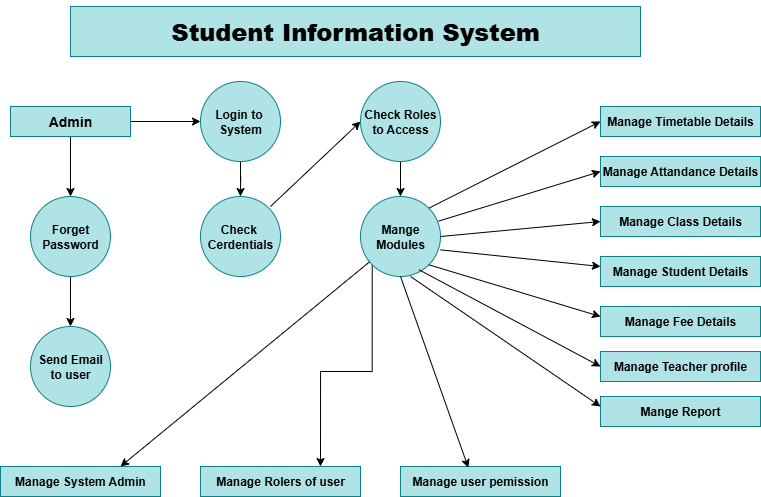

The diagram above was exported from draw.io. Its source (the exported page's mxGraphModel, read from the mxfile embedded in the PNG):
<mxGraphModel dx="1037" dy="613" grid="1" gridSize="10" guides="1" tooltips="1" connect="1" arrows="1" fold="1" page="1" pageScale="1" pageWidth="850" pageHeight="1100" math="0" shadow="0">
  <root>
    <mxCell id="0" />
    <mxCell id="1" parent="0" />
    <mxCell id="s22LWz-SzWMekgt5K8y8-1" value="&lt;h1&gt;&lt;b&gt;Student Information System&lt;/b&gt;&lt;/h1&gt;" style="rounded=0;whiteSpace=wrap;html=1;fillColor=#b0e3e6;strokeColor=#0e8088;" vertex="1" parent="1">
      <mxGeometry x="110" y="20" width="570" height="50" as="geometry" />
    </mxCell>
    <mxCell id="s22LWz-SzWMekgt5K8y8-5" style="edgeStyle=orthogonalEdgeStyle;rounded=0;orthogonalLoop=1;jettySize=auto;html=1;exitX=1;exitY=0.5;exitDx=0;exitDy=0;entryX=0;entryY=0.5;entryDx=0;entryDy=0;" edge="1" parent="1" source="s22LWz-SzWMekgt5K8y8-3" target="s22LWz-SzWMekgt5K8y8-4">
      <mxGeometry relative="1" as="geometry" />
    </mxCell>
    <mxCell id="s22LWz-SzWMekgt5K8y8-9" style="edgeStyle=orthogonalEdgeStyle;rounded=0;orthogonalLoop=1;jettySize=auto;html=1;exitX=0.5;exitY=1;exitDx=0;exitDy=0;entryX=0.5;entryY=0;entryDx=0;entryDy=0;" edge="1" parent="1" source="s22LWz-SzWMekgt5K8y8-3" target="s22LWz-SzWMekgt5K8y8-8">
      <mxGeometry relative="1" as="geometry" />
    </mxCell>
    <mxCell id="s22LWz-SzWMekgt5K8y8-3" value="&lt;h3&gt;Admin&lt;/h3&gt;" style="rounded=0;whiteSpace=wrap;html=1;fillColor=#b0e3e6;strokeColor=#0e8088;" vertex="1" parent="1">
      <mxGeometry x="50" y="120" width="120" height="30" as="geometry" />
    </mxCell>
    <mxCell id="s22LWz-SzWMekgt5K8y8-7" style="edgeStyle=orthogonalEdgeStyle;rounded=0;orthogonalLoop=1;jettySize=auto;html=1;exitX=0.5;exitY=1;exitDx=0;exitDy=0;" edge="1" parent="1" source="s22LWz-SzWMekgt5K8y8-4" target="s22LWz-SzWMekgt5K8y8-6">
      <mxGeometry relative="1" as="geometry" />
    </mxCell>
    <mxCell id="s22LWz-SzWMekgt5K8y8-4" value="&lt;b&gt;Login&amp;nbsp;&lt;span style=&quot;background-color: transparent; color: light-dark(rgb(0, 0, 0), rgb(255, 255, 255));&quot;&gt;to&amp;nbsp;&lt;/span&gt;&lt;/b&gt;&lt;div&gt;&lt;b&gt;System&lt;/b&gt;&lt;/div&gt;" style="ellipse;whiteSpace=wrap;html=1;aspect=fixed;fillColor=#b0e3e6;strokeColor=#0e8088;" vertex="1" parent="1">
      <mxGeometry x="240" y="95" width="80" height="80" as="geometry" />
    </mxCell>
    <mxCell id="s22LWz-SzWMekgt5K8y8-6" value="&lt;b&gt;Check&amp;nbsp;&lt;/b&gt;&lt;div&gt;&lt;b&gt;Cerdentials&lt;/b&gt;&lt;/div&gt;" style="ellipse;whiteSpace=wrap;html=1;aspect=fixed;fillColor=#b0e3e6;strokeColor=#0e8088;" vertex="1" parent="1">
      <mxGeometry x="240" y="210" width="80" height="80" as="geometry" />
    </mxCell>
    <mxCell id="s22LWz-SzWMekgt5K8y8-15" style="edgeStyle=orthogonalEdgeStyle;rounded=0;orthogonalLoop=1;jettySize=auto;html=1;exitX=0.5;exitY=1;exitDx=0;exitDy=0;entryX=0.5;entryY=0;entryDx=0;entryDy=0;" edge="1" parent="1" source="s22LWz-SzWMekgt5K8y8-8" target="s22LWz-SzWMekgt5K8y8-14">
      <mxGeometry relative="1" as="geometry" />
    </mxCell>
    <mxCell id="s22LWz-SzWMekgt5K8y8-8" value="&lt;b&gt;Forget&lt;/b&gt;&lt;div&gt;&lt;b&gt;Password&lt;/b&gt;&lt;/div&gt;" style="ellipse;whiteSpace=wrap;html=1;aspect=fixed;fillColor=#b0e3e6;strokeColor=#0e8088;" vertex="1" parent="1">
      <mxGeometry x="70" y="210" width="80" height="80" as="geometry" />
    </mxCell>
    <mxCell id="s22LWz-SzWMekgt5K8y8-13" style="edgeStyle=orthogonalEdgeStyle;rounded=0;orthogonalLoop=1;jettySize=auto;html=1;exitX=0.5;exitY=1;exitDx=0;exitDy=0;entryX=0.5;entryY=0;entryDx=0;entryDy=0;" edge="1" parent="1" source="s22LWz-SzWMekgt5K8y8-10" target="s22LWz-SzWMekgt5K8y8-12">
      <mxGeometry relative="1" as="geometry" />
    </mxCell>
    <mxCell id="s22LWz-SzWMekgt5K8y8-10" value="&lt;b&gt;Check Roles&lt;/b&gt;&lt;div&gt;&lt;b&gt;to Access&lt;/b&gt;&lt;/div&gt;" style="ellipse;whiteSpace=wrap;html=1;aspect=fixed;fillColor=#b0e3e6;strokeColor=#0e8088;" vertex="1" parent="1">
      <mxGeometry x="400" y="95" width="80" height="80" as="geometry" />
    </mxCell>
    <mxCell id="s22LWz-SzWMekgt5K8y8-11" value="" style="endArrow=classic;html=1;rounded=0;entryX=0;entryY=0.5;entryDx=0;entryDy=0;" edge="1" parent="1" target="s22LWz-SzWMekgt5K8y8-10">
      <mxGeometry width="50" height="50" relative="1" as="geometry">
        <mxPoint x="310" y="220" as="sourcePoint" />
        <mxPoint x="360" y="170" as="targetPoint" />
      </mxGeometry>
    </mxCell>
    <mxCell id="s22LWz-SzWMekgt5K8y8-47" style="edgeStyle=orthogonalEdgeStyle;rounded=0;orthogonalLoop=1;jettySize=auto;html=1;exitX=0;exitY=1;exitDx=0;exitDy=0;entryX=0.75;entryY=0;entryDx=0;entryDy=0;" edge="1" parent="1" source="s22LWz-SzWMekgt5K8y8-12" target="s22LWz-SzWMekgt5K8y8-17">
      <mxGeometry relative="1" as="geometry" />
    </mxCell>
    <mxCell id="s22LWz-SzWMekgt5K8y8-12" value="&lt;b&gt;Mange&lt;/b&gt;&lt;div&gt;&lt;b&gt;Modules&lt;/b&gt;&lt;/div&gt;" style="ellipse;whiteSpace=wrap;html=1;aspect=fixed;fillColor=#b0e3e6;strokeColor=#0e8088;" vertex="1" parent="1">
      <mxGeometry x="400" y="210" width="80" height="80" as="geometry" />
    </mxCell>
    <mxCell id="s22LWz-SzWMekgt5K8y8-14" value="&lt;b&gt;Send Email&lt;/b&gt;&lt;div&gt;&lt;b&gt;to user&lt;/b&gt;&lt;/div&gt;" style="ellipse;whiteSpace=wrap;html=1;aspect=fixed;fillColor=#b0e3e6;strokeColor=#0e8088;" vertex="1" parent="1">
      <mxGeometry x="70" y="340" width="80" height="80" as="geometry" />
    </mxCell>
    <mxCell id="s22LWz-SzWMekgt5K8y8-16" value="&lt;b&gt;Manage System Admin&lt;/b&gt;" style="rounded=0;whiteSpace=wrap;html=1;fillColor=#b0e3e6;strokeColor=#0e8088;" vertex="1" parent="1">
      <mxGeometry x="40" y="480" width="160" height="30" as="geometry" />
    </mxCell>
    <mxCell id="s22LWz-SzWMekgt5K8y8-17" value="&lt;b&gt;Manage Rolers of user&lt;/b&gt;" style="rounded=0;whiteSpace=wrap;html=1;fillColor=#b0e3e6;strokeColor=#0e8088;" vertex="1" parent="1">
      <mxGeometry x="240" y="480" width="160" height="30" as="geometry" />
    </mxCell>
    <mxCell id="s22LWz-SzWMekgt5K8y8-18" value="&lt;b&gt;Manage user pemission&lt;/b&gt;" style="rounded=0;whiteSpace=wrap;html=1;fillColor=#b0e3e6;strokeColor=#0e8088;" vertex="1" parent="1">
      <mxGeometry x="440" y="480" width="160" height="30" as="geometry" />
    </mxCell>
    <mxCell id="s22LWz-SzWMekgt5K8y8-22" value="&lt;b&gt;Manage Timetable Details&lt;/b&gt;" style="rounded=0;whiteSpace=wrap;html=1;fillColor=#b0e3e6;strokeColor=#0e8088;" vertex="1" parent="1">
      <mxGeometry x="640" y="120" width="160" height="30" as="geometry" />
    </mxCell>
    <mxCell id="s22LWz-SzWMekgt5K8y8-23" value="&lt;b&gt;Manage Attandance Details&lt;/b&gt;" style="rounded=0;whiteSpace=wrap;html=1;fillColor=#b0e3e6;strokeColor=#0e8088;" vertex="1" parent="1">
      <mxGeometry x="640" y="170" width="160" height="30" as="geometry" />
    </mxCell>
    <mxCell id="s22LWz-SzWMekgt5K8y8-24" value="&lt;b&gt;Manage Fee Details&lt;/b&gt;" style="rounded=0;whiteSpace=wrap;html=1;fillColor=#b0e3e6;strokeColor=#0e8088;" vertex="1" parent="1">
      <mxGeometry x="640" y="320" width="160" height="30" as="geometry" />
    </mxCell>
    <mxCell id="s22LWz-SzWMekgt5K8y8-25" value="&lt;b&gt;Mange Report&lt;/b&gt;" style="rounded=0;whiteSpace=wrap;html=1;fillColor=#b0e3e6;strokeColor=#0e8088;" vertex="1" parent="1">
      <mxGeometry x="640" y="410" width="160" height="30" as="geometry" />
    </mxCell>
    <mxCell id="s22LWz-SzWMekgt5K8y8-26" value="&lt;b&gt;Manage Student Details&lt;/b&gt;" style="rounded=0;whiteSpace=wrap;html=1;fillColor=#b0e3e6;strokeColor=#0e8088;" vertex="1" parent="1">
      <mxGeometry x="640" y="270" width="160" height="30" as="geometry" />
    </mxCell>
    <mxCell id="s22LWz-SzWMekgt5K8y8-27" value="&lt;b&gt;Manage Teacher profile&lt;/b&gt;" style="rounded=0;whiteSpace=wrap;html=1;fillColor=#b0e3e6;strokeColor=#0e8088;" vertex="1" parent="1">
      <mxGeometry x="640" y="365" width="160" height="30" as="geometry" />
    </mxCell>
    <mxCell id="s22LWz-SzWMekgt5K8y8-28" value="&lt;b&gt;Manage Class Details&lt;/b&gt;" style="rounded=0;whiteSpace=wrap;html=1;fillColor=#b0e3e6;strokeColor=#0e8088;" vertex="1" parent="1">
      <mxGeometry x="640" y="220" width="160" height="30" as="geometry" />
    </mxCell>
    <mxCell id="s22LWz-SzWMekgt5K8y8-34" value="" style="endArrow=classic;html=1;rounded=0;entryX=0;entryY=0.5;entryDx=0;entryDy=0;exitX=1;exitY=0;exitDx=0;exitDy=0;" edge="1" parent="1" source="s22LWz-SzWMekgt5K8y8-12" target="s22LWz-SzWMekgt5K8y8-22">
      <mxGeometry width="50" height="50" relative="1" as="geometry">
        <mxPoint x="480" y="240" as="sourcePoint" />
        <mxPoint x="530" y="190" as="targetPoint" />
      </mxGeometry>
    </mxCell>
    <mxCell id="s22LWz-SzWMekgt5K8y8-36" value="" style="endArrow=classic;html=1;rounded=0;entryX=0;entryY=0.5;entryDx=0;entryDy=0;exitX=0.975;exitY=0.308;exitDx=0;exitDy=0;exitPerimeter=0;" edge="1" parent="1" source="s22LWz-SzWMekgt5K8y8-12" target="s22LWz-SzWMekgt5K8y8-23">
      <mxGeometry width="50" height="50" relative="1" as="geometry">
        <mxPoint x="480" y="260" as="sourcePoint" />
        <mxPoint x="530" y="210" as="targetPoint" />
      </mxGeometry>
    </mxCell>
    <mxCell id="s22LWz-SzWMekgt5K8y8-38" value="" style="endArrow=classic;html=1;rounded=0;entryX=0;entryY=0.5;entryDx=0;entryDy=0;exitX=1;exitY=0.5;exitDx=0;exitDy=0;" edge="1" parent="1" source="s22LWz-SzWMekgt5K8y8-12" target="s22LWz-SzWMekgt5K8y8-28">
      <mxGeometry width="50" height="50" relative="1" as="geometry">
        <mxPoint x="480" y="280" as="sourcePoint" />
        <mxPoint x="530" y="230" as="targetPoint" />
      </mxGeometry>
    </mxCell>
    <mxCell id="s22LWz-SzWMekgt5K8y8-39" value="" style="endArrow=classic;html=1;rounded=0;exitX=1;exitY=0.667;exitDx=0;exitDy=0;exitPerimeter=0;" edge="1" parent="1" source="s22LWz-SzWMekgt5K8y8-12">
      <mxGeometry width="50" height="50" relative="1" as="geometry">
        <mxPoint x="590" y="330" as="sourcePoint" />
        <mxPoint x="640" y="280" as="targetPoint" />
      </mxGeometry>
    </mxCell>
    <mxCell id="s22LWz-SzWMekgt5K8y8-40" value="" style="endArrow=classic;html=1;rounded=0;exitX=1;exitY=1;exitDx=0;exitDy=0;" edge="1" parent="1" source="s22LWz-SzWMekgt5K8y8-12">
      <mxGeometry width="50" height="50" relative="1" as="geometry">
        <mxPoint x="590" y="380" as="sourcePoint" />
        <mxPoint x="640" y="330" as="targetPoint" />
      </mxGeometry>
    </mxCell>
    <mxCell id="s22LWz-SzWMekgt5K8y8-43" value="" style="endArrow=classic;html=1;rounded=0;exitX=0.733;exitY=0.917;exitDx=0;exitDy=0;exitPerimeter=0;" edge="1" parent="1" source="s22LWz-SzWMekgt5K8y8-12">
      <mxGeometry width="50" height="50" relative="1" as="geometry">
        <mxPoint x="460" y="290" as="sourcePoint" />
        <mxPoint x="640" y="380" as="targetPoint" />
      </mxGeometry>
    </mxCell>
    <mxCell id="s22LWz-SzWMekgt5K8y8-44" value="" style="endArrow=classic;html=1;rounded=0;" edge="1" parent="1">
      <mxGeometry width="50" height="50" relative="1" as="geometry">
        <mxPoint x="450" y="290" as="sourcePoint" />
        <mxPoint x="640" y="420" as="targetPoint" />
      </mxGeometry>
    </mxCell>
    <mxCell id="s22LWz-SzWMekgt5K8y8-46" value="" style="endArrow=classic;html=1;rounded=0;entryX=0.424;entryY=0.041;entryDx=0;entryDy=0;entryPerimeter=0;" edge="1" parent="1" target="s22LWz-SzWMekgt5K8y8-18">
      <mxGeometry width="50" height="50" relative="1" as="geometry">
        <mxPoint x="440" y="290" as="sourcePoint" />
        <mxPoint x="490" y="480" as="targetPoint" />
      </mxGeometry>
    </mxCell>
    <mxCell id="s22LWz-SzWMekgt5K8y8-48" value="" style="endArrow=classic;html=1;rounded=0;" edge="1" parent="1" source="s22LWz-SzWMekgt5K8y8-12">
      <mxGeometry width="50" height="50" relative="1" as="geometry">
        <mxPoint x="110" y="530" as="sourcePoint" />
        <mxPoint x="160" y="480" as="targetPoint" />
      </mxGeometry>
    </mxCell>
  </root>
</mxGraphModel>